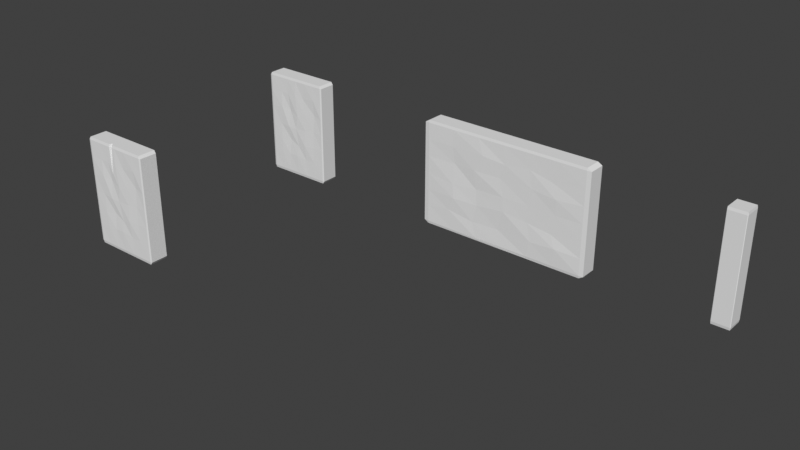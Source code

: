 # Source: Walls.blend  (saved by Blender 3.0.42; exported with 4.5.12 LTS)
import bpy
from mathutils import Matrix  # noqa: F401  (used for matrix-valued properties, if any)

bpy.ops.wm.read_factory_settings(use_empty=True)
scene = bpy.context.scene
scene.name = 'Scene'

# ---- collections
col_walls = bpy.data.collections.new('Walls'); scene.collection.children.link(col_walls)

# ---- world
world_world = bpy.data.worlds.new('World'); scene.world = world_world
world_world.use_nodes = True; world_world.node_tree.nodes.clear()
_N = world_world.node_tree.nodes; _L = world_world.node_tree.links
n0 = _N.new('ShaderNodeOutputWorld'); n0.name = 'World Output'; n0.location = (300, 300)
n1 = _N.new('ShaderNodeBackground'); n1.name = 'Background'; n1.location = (10, 300)
n1.inputs[0].default_value = (0.05088, 0.05088, 0.05088, 1.0)
_L.new(n1.outputs[0], n0.inputs[0])
n0.is_active_output = True
world_world.color = (0.05088, 0.05088, 0.05088)
world_world.use_sun_shadow = False
world_world.sun_shadow_jitter_overblur = 0.0

# ---- meshes
me_cube_001 = bpy.data.meshes.new('Cube.001')
me_cube_001.from_pydata([(-0.95, -0.95, -1.0), (-0.95, -1.0, -0.95), (-1.0, -0.95, -0.95), (-0.95, -1.0, 0.95), (-0.95, -0.95, 1.0), (-1.0, -0.95, 0.95), (-0.95, 0.95, -1.0), (-1.0, 0.95, -0.95), (-0.95, 1.0, -0.95), (-0.95, 0.95, 1.0), (-0.95, 1.0, 0.95), (-1.0, 0.95, 0.95), (0.95, -0.95, -1.0), (1.0, -0.95, -0.95), (0.95, -1.0, -0.95), (0.95, -0.95, 1.0), (0.95, -1.0, 0.95), (1.0, -0.95, 0.95), (0.95, 0.95, -1.0), (0.95, 1.0, -0.95), (1.0, 0.95, -0.95), (0.95, 0.95, 1.0), (1.0, 0.95, 0.95), (0.95, 1.0, 0.95)], [], [(14, 16, 3, 1), (20, 22, 17, 13), (21, 9, 4, 15), (2, 5, 11, 7), (8, 10, 23, 19), (0, 1, 2), (3, 4, 5), (6, 7, 8), (9, 10, 11), (12, 13, 14), (15, 16, 17), (18, 19, 20), (21, 22, 23), (6, 0, 2, 7), (1, 3, 5, 2), (4, 9, 11, 5), (10, 8, 7, 11), (18, 6, 8, 19), (9, 21, 23, 10), (22, 20, 19, 23), (12, 18, 20, 13), (21, 15, 17, 22), (16, 14, 13, 17), (0, 12, 14, 1), (15, 4, 3, 16), (6, 18, 12, 0)])
_uv = me_cube_001.uv_layers.new(name='UVMap')
_uv.uv.foreach_set('vector', [0.3812, 0.7562, 0.6187, 0.7563, 0.6187, 0.9937, 0.3812, 0.9937, 0.3812, 0.5062, 0.6187, 0.5063, 0.6187, 0.7437, 0.3812, 0.7437, 0.6312, 0.5062, 0.8688, 0.5063, 0.8688, 0.7437, 0.6312, 0.7437, 0.3812, 0.00625, 0.6187, 0.00625, 0.6187, 0.2438, 0.3812, 0.2437, 0.3812, 0.2562, 0.6187, 0.2563, 0.6187, 0.4937, 0.3812, 0.4937, 0.1312, 0.7437, 0.1312, 0.75, 0.125, 0.7438, 0.6187, 0.9937, 0.625, 0.9937, 0.6187, 1.0, 0.1312, 0.5062, 0.125, 0.5063, 0.1312, 0.5, 0.625, 0.2563, 0.625, 0.2563, 0.6187, 0.25, 0.3688, 0.7437, 0.375, 0.7438, 0.3688, 0.75, 0.625, 0.7563, 0.625, 0.7563, 0.6187, 0.75, 0.3688, 0.5063, 0.3688, 0.5, 0.375, 0.5063, 0.625, 0.5063, 0.625, 0.5063, 0.6187, 0.5, 0.1312, 0.5062, 0.1312, 0.7437, 0.125, 0.7438, 0.125, 0.5063, 0.3813, 0.0, 0.6187, 0.0, 0.6187, 0.00625, 0.3812, 0.00625, 0.625, 0.00625, 0.625, 0.2438, 0.6187, 0.2438, 0.6187, 0.00625, 0.6187, 0.2563, 0.3812, 0.2562, 0.3812, 0.2437, 0.6187, 0.2438, 0.3688, 0.5063, 0.1312, 0.5062, 0.1312, 0.5, 0.3688, 0.5, 0.625, 0.2563, 0.625, 0.4938, 0.6187, 0.4937, 0.6187, 0.2563, 0.6187, 0.5063, 0.3812, 0.5062, 0.3812, 0.4937, 0.6187, 0.4937, 0.3688, 0.7437, 0.3688, 0.5063, 0.3812, 0.5062, 0.3812, 0.7437, 0.6312, 0.5062, 0.6312, 0.7437, 0.6187, 0.7437, 0.6187, 0.5063, 0.6187, 0.7563, 0.3812, 0.7562, 0.3812, 0.7437, 0.6187, 0.7437, 0.1312, 0.7437, 0.3688, 0.7437, 0.3688, 0.75, 0.1312, 0.75, 0.625, 0.7563, 0.625, 0.9937, 0.6187, 0.9937, 0.6187, 0.7563, 0.1312, 0.5062, 0.3688, 0.5063, 0.3688, 0.7437, 0.1312, 0.7437])
me_cube_001.use_remesh_fix_poles = True
me_cube_001.use_remesh_preserve_attributes = False
me_cube_001.update()
me_cube_002 = bpy.data.meshes.new('Cube.002')
me_cube_002.from_pydata([(-0.95, -0.95, -1.0), (-0.95, -1.0, -0.95), (-1.0, -0.95, -0.95), (-0.95, -1.0, 0.95), (-0.95, -0.95, 1.0), (-1.0, -0.95, 0.95), (-0.95, 0.95, -1.0), (-1.0, 0.95, -0.95), (-0.95, 1.0, -0.95), (-0.95, 0.95, 1.0), (-0.95, 1.0, 0.95), (-1.0, 0.95, 0.95), (0.95, -0.95, -1.0), (1.0, -0.95, -0.95), (0.95, -1.0, -0.95), (0.95, -0.95, 1.0), (0.95, -1.0, 0.95), (1.0, -0.95, 0.95), (0.95, 0.95, -1.0), (0.95, 1.0, -0.95), (1.0, 0.95, -0.95), (0.95, 0.95, 1.0), (1.0, 0.95, 0.95), (0.95, 1.0, 0.95), (-0.95, 1.0, 0.6333), (-0.95, 1.0, 0.3167), (-0.95, 1.0, 0.0), (-0.95, 1.0, -0.3167), (-0.95, 1.0, -0.6333), (-0.6333, 1.0, -0.95), (-0.3167, 1.0, -0.95), (0.0, 1.0, -0.95), (0.3167, 1.0, -0.95), (0.6333, 1.0, -0.95), (0.6333, 1.0, 0.95), (0.3167, 1.0, 0.95), (0.0, 1.0, 0.95), (-0.3167, 1.0, 0.95), (-0.6333, 1.0, 0.95), (0.95, 1.0, -0.6333), (0.95, 1.0, -0.3167), (0.95, 1.0, 0.0), (0.95, 1.0, 0.3167), (0.95, 1.0, 0.6333), (-0.6273, 1.004, -0.6291), (-0.3071, 0.9581, -0.6266), (0.02345, 0.9762, -0.6424), (0.2942, 1.029, -0.6374), (0.608, 1.02, -0.6509), (-0.6583, 0.9871, -0.2899), (-0.3357, 1.005, -0.3465), (-0.004233, 1.003, -0.3162), (0.3243, 0.9917, -0.2906), (0.6329, 1.007, -0.3203), (-0.6221, 0.9556, -0.005921), (-0.3134, 0.9987, -0.005332), (-0.0006819, 1.001, -0.0008844), (0.3222, 0.9946, 0.0004539), (0.6259, 1.017, -0.01017), (-0.6302, 0.9764, 0.2864), (-0.3145, 0.9709, 0.2968), (0.01778, 0.9916, 0.3228), (0.2952, 1.009, 0.3261), (0.6131, 0.9778, 0.3213), (-0.6189, 1.017, 0.6395), (-0.3486, 1.011, 0.5992), (-0.004336, 1.005, 0.648), (0.3282, 0.9967, 0.6175), (0.6657, 0.9637, 0.6408), (-0.95, -1.0, -0.6333), (-0.95, -1.0, -0.3167), (-0.95, -1.0, 0.0), (-0.95, -1.0, 0.3167), (-0.95, -1.0, 0.6333), (0.95, -1.0, 0.6333), (0.95, -1.0, 0.3167), (0.95, -1.0, 0.0), (0.95, -1.0, -0.3167), (0.95, -1.0, -0.6333), (0.6333, -1.0, -0.95), (0.3167, -1.0, -0.95), (0.0, -1.0, -0.95), (-0.3167, -1.0, -0.95), (-0.6212, -0.9916, -0.9415), (-0.6333, -1.0, 0.95), (-0.3167, -1.0, 0.95), (0.0, -1.0, 0.95), (0.3167, -1.0, 0.95), (0.6333, -1.0, 0.95), (0.6525, -1.084, -0.6199), (0.3636, -1.048, -0.6515), (-0.04493, -0.9411, -0.6414), (-0.3673, -0.9604, -0.6685), (-0.6833, -1.026, -0.5797), (0.5954, -0.9892, -0.3763), (0.3082, -0.9931, -0.3157), (0.01519, -1.017, -0.2645), (-0.3176, -0.9854, -0.324), (-0.6108, -1.089, -0.3285), (0.6399, -1.003, -0.01066), (0.3153, -0.9988, -0.001769), (0.01105, -1.011, 0.0009078), (-0.3314, -0.965, -0.02033), (-0.627, -1.047, -0.06047), (0.6376, -1.058, 0.277), (0.3522, -1.017, 0.3289), (-0.04287, -0.9818, 0.3355), (-0.3571, -1.044, 0.326), (-0.6045, -0.9659, 0.3289), (0.5696, -0.9778, 0.565), (0.308, -0.9893, 0.6627), (0.02308, -1.007, 0.6016), (-0.2519, -1.073, 0.6483), (-0.6383, -1.007, 0.6456)], [], [(113, 84, 3, 73), (20, 22, 17, 13), (21, 9, 4, 15), (2, 5, 11, 7), (68, 34, 23, 43), (0, 1, 2), (3, 4, 5), (6, 7, 8), (9, 10, 11), (12, 13, 14), (15, 16, 17), (18, 19, 20), (21, 22, 23), (6, 0, 2, 7), (1, 69, 70, 71, 72, 73, 3, 5, 2), (4, 9, 11, 5), (10, 24, 25, 26, 27, 28, 8, 7, 11), (18, 6, 8, 29, 30, 31, 32, 33, 19), (9, 21, 23, 34, 35, 36, 37, 38, 10), (22, 20, 19, 39, 40, 41, 42, 43, 23), (12, 18, 20, 13), (21, 15, 17, 22), (16, 74, 75, 76, 77, 78, 14, 13, 17), (0, 12, 14, 79, 80, 81, 82, 83, 1), (15, 4, 3, 84, 85, 86, 87, 88, 16), (6, 18, 12, 0), (33, 48, 39, 19), (48, 53, 40, 39), (53, 58, 41, 40), (58, 63, 42, 41), (63, 68, 43, 42), (8, 28, 44, 29), (29, 44, 45, 30), (30, 45, 46, 31), (31, 46, 47, 32), (32, 47, 48, 33), (28, 27, 49, 44), (44, 49, 50, 45), (45, 50, 51, 46), (46, 51, 52, 47), (47, 52, 53, 48), (27, 26, 54, 49), (49, 54, 55, 50), (50, 55, 56, 51), (51, 56, 57, 52), (52, 57, 58, 53), (26, 25, 59, 54), (54, 59, 60, 55), (55, 60, 61, 56), (56, 61, 62, 57), (57, 62, 63, 58), (25, 24, 64, 59), (59, 64, 65, 60), (60, 65, 66, 61), (61, 66, 67, 62), (62, 67, 68, 63), (24, 10, 38, 64), (64, 38, 37, 65), (65, 37, 36, 66), (66, 36, 35, 67), (67, 35, 34, 68), (83, 93, 69, 1), (93, 98, 70, 69), (98, 103, 71, 70), (103, 108, 72, 71), (108, 113, 73, 72), (14, 78, 89, 79), (79, 89, 90, 80), (80, 90, 91, 81), (81, 91, 92, 82), (82, 92, 93, 83), (78, 77, 94, 89), (89, 94, 95, 90), (90, 95, 96, 91), (91, 96, 97, 92), (92, 97, 98, 93), (77, 76, 99, 94), (94, 99, 100, 95), (95, 100, 101, 96), (96, 101, 102, 97), (97, 102, 103, 98), (76, 75, 104, 99), (99, 104, 105, 100), (100, 105, 106, 101), (101, 106, 107, 102), (102, 107, 108, 103), (75, 74, 109, 104), (104, 109, 110, 105), (105, 110, 111, 106), (106, 111, 112, 107), (107, 112, 113, 108), (74, 16, 88, 109), (109, 88, 87, 110), (110, 87, 86, 111), (111, 86, 85, 112), (112, 85, 84, 113)])
_uv = me_cube_002.uv_layers.new(name='UVMap')
_uv.uv.foreach_set('vector', [0.5792, 0.9542, 0.6187, 0.9542, 0.6187, 0.9937, 0.5792, 0.9937, 0.3812, 0.5062, 0.6187, 0.5063, 0.6187, 0.7437, 0.3812, 0.7437, 0.6312, 0.5062, 0.8688, 0.5063, 0.8688, 0.7437, 0.6312, 0.7437, 0.3812, 0.00625, 0.6187, 0.00625, 0.6187, 0.2438, 0.3812, 0.2437, 0.5792, 0.4542, 0.6187, 0.4542, 0.6187, 0.4937, 0.5792, 0.4937, 0.1312, 0.7437, 0.1312, 0.75, 0.125, 0.7438, 0.6187, 0.9937, 0.625, 0.9937, 0.6187, 1.0, 0.1312, 0.5062, 0.125, 0.5063, 0.1312, 0.5, 0.625, 0.2563, 0.625, 0.2563, 0.6187, 0.25, 0.3688, 0.7437, 0.375, 0.7438, 0.3688, 0.75, 0.625, 0.7563, 0.625, 0.7563, 0.6187, 0.75, 0.3688, 0.5063, 0.3688, 0.5, 0.375, 0.5063, 0.625, 0.5063, 0.625, 0.5063, 0.6187, 0.5, 0.1312, 0.5062, 0.1312, 0.7437, 0.125, 0.7438, 0.125, 0.5063, 0.3813, 0.0, 0.4208, 0.0, 0.4604, 0.0, 0.5, 0.0, 0.5396, 0.0, 0.5792, 0.0, 0.6187, 0.0, 0.6187, 0.00625, 0.3812, 0.00625, 0.625, 0.00625, 0.625, 0.2438, 0.6187, 0.2438, 0.6187, 0.00625, 0.6187, 0.2563, 0.5792, 0.2563, 0.5396, 0.2563, 0.5, 0.2563, 0.4604, 0.2562, 0.4208, 0.2562, 0.3812, 0.2562, 0.3812, 0.2437, 0.6187, 0.2438, 0.3688, 0.5063, 0.1312, 0.5062, 0.1312, 0.5, 0.1708, 0.5, 0.2104, 0.5, 0.25, 0.5, 0.2896, 0.5, 0.3292, 0.5, 0.3688, 0.5, 0.625, 0.2563, 0.625, 0.4938, 0.6187, 0.4937, 0.6187, 0.4542, 0.6187, 0.4146, 0.6187, 0.375, 0.6187, 0.3354, 0.6187, 0.2958, 0.6187, 0.2563, 0.6187, 0.5063, 0.3812, 0.5062, 0.3812, 0.4937, 0.4208, 0.4937, 0.4604, 0.4937, 0.5, 0.4937, 0.5396, 0.4937, 0.5792, 0.4937, 0.6187, 0.4937, 0.3688, 0.7437, 0.3688, 0.5063, 0.3812, 0.5062, 0.3812, 0.7437, 0.6312, 0.5062, 0.6312, 0.7437, 0.6187, 0.7437, 0.6187, 0.5063, 0.6187, 0.7563, 0.5792, 0.7562, 0.5396, 0.7562, 0.5, 0.7562, 0.4604, 0.7562, 0.4208, 0.7562, 0.3812, 0.7562, 0.3812, 0.7437, 0.6187, 0.7437, 0.1312, 0.7437, 0.3688, 0.7437, 0.3688, 0.75, 0.3292, 0.75, 0.2896, 0.75, 0.25, 0.75, 0.2104, 0.75, 0.1708, 0.75, 0.1312, 0.75, 0.625, 0.7563, 0.625, 0.9937, 0.6187, 0.9937, 0.6187, 0.9542, 0.6187, 0.9146, 0.6187, 0.875, 0.6187, 0.8354, 0.6187, 0.7958, 0.6187, 0.7563, 0.1312, 0.5062, 0.3688, 0.5063, 0.3688, 0.7437, 0.1312, 0.7437, 0.3812, 0.4542, 0.4208, 0.4542, 0.4208, 0.4937, 0.3812, 0.4937, 0.4208, 0.4542, 0.4604, 0.4542, 0.4604, 0.4937, 0.4208, 0.4937, 0.4604, 0.4542, 0.5, 0.4542, 0.5, 0.4937, 0.4604, 0.4937, 0.5, 0.4542, 0.5396, 0.4542, 0.5396, 0.4937, 0.5, 0.4937, 0.5396, 0.4542, 0.5792, 0.4542, 0.5792, 0.4937, 0.5396, 0.4937, 0.3812, 0.2562, 0.4208, 0.2562, 0.4208, 0.2958, 0.3812, 0.2958, 0.3812, 0.2958, 0.4208, 0.2958, 0.4208, 0.3354, 0.3812, 0.3354, 0.3812, 0.3354, 0.4208, 0.3354, 0.4208, 0.375, 0.3812, 0.375, 0.3812, 0.375, 0.4208, 0.375, 0.4208, 0.4146, 0.3812, 0.4146, 0.3812, 0.4146, 0.4208, 0.4146, 0.4208, 0.4542, 0.3812, 0.4542, 0.4208, 0.2562, 0.4604, 0.2562, 0.4604, 0.2958, 0.4208, 0.2958, 0.4208, 0.2958, 0.4604, 0.2958, 0.4604, 0.3354, 0.4208, 0.3354, 0.4208, 0.3354, 0.4604, 0.3354, 0.4604, 0.375, 0.4208, 0.375, 0.4208, 0.375, 0.4604, 0.375, 0.4604, 0.4146, 0.4208, 0.4146, 0.4208, 0.4146, 0.4604, 0.4146, 0.4604, 0.4542, 0.4208, 0.4542, 0.4604, 0.2562, 0.5, 0.2563, 0.5, 0.2958, 0.4604, 0.2958, 0.4604, 0.2958, 0.5, 0.2958, 0.5, 0.3354, 0.4604, 0.3354, 0.4604, 0.3354, 0.5, 0.3354, 0.5, 0.375, 0.4604, 0.375, 0.4604, 0.375, 0.5, 0.375, 0.5, 0.4146, 0.4604, 0.4146, 0.4604, 0.4146, 0.5, 0.4146, 0.5, 0.4542, 0.4604, 0.4542, 0.5, 0.2563, 0.5396, 0.2563, 0.5396, 0.2958, 0.5, 0.2958, 0.5, 0.2958, 0.5396, 0.2958, 0.5396, 0.3354, 0.5, 0.3354, 0.5, 0.3354, 0.5396, 0.3354, 0.5396, 0.375, 0.5, 0.375, 0.5, 0.375, 0.5396, 0.375, 0.5396, 0.4146, 0.5, 0.4146, 0.5, 0.4146, 0.5396, 0.4146, 0.5396, 0.4542, 0.5, 0.4542, 0.5396, 0.2563, 0.5792, 0.2563, 0.5792, 0.2958, 0.5396, 0.2958, 0.5396, 0.2958, 0.5792, 0.2958, 0.5792, 0.3354, 0.5396, 0.3354, 0.5396, 0.3354, 0.5792, 0.3354, 0.5792, 0.375, 0.5396, 0.375, 0.5396, 0.375, 0.5792, 0.375, 0.5792, 0.4146, 0.5396, 0.4146, 0.5396, 0.4146, 0.5792, 0.4146, 0.5792, 0.4542, 0.5396, 0.4542, 0.5792, 0.2563, 0.6187, 0.2563, 0.6187, 0.2958, 0.5792, 0.2958, 0.5792, 0.2958, 0.6187, 0.2958, 0.6187, 0.3354, 0.5792, 0.3354, 0.5792, 0.3354, 0.6187, 0.3354, 0.6187, 0.375, 0.5792, 0.375, 0.5792, 0.375, 0.6187, 0.375, 0.6187, 0.4146, 0.5792, 0.4146, 0.5792, 0.4146, 0.6187, 0.4146, 0.6187, 0.4542, 0.5792, 0.4542, 0.3812, 0.9542, 0.4208, 0.9542, 0.4208, 0.9937, 0.3812, 0.9937, 0.4208, 0.9542, 0.4604, 0.9542, 0.4604, 0.9938, 0.4208, 0.9937, 0.4604, 0.9542, 0.5, 0.9542, 0.5, 0.9937, 0.4604, 0.9938, 0.5, 0.9542, 0.5396, 0.9542, 0.5396, 0.9937, 0.5, 0.9937, 0.5396, 0.9542, 0.5792, 0.9542, 0.5792, 0.9937, 0.5396, 0.9937, 0.3812, 0.7562, 0.4208, 0.7562, 0.4208, 0.7958, 0.3812, 0.7958, 0.3812, 0.7958, 0.4208, 0.7958, 0.4208, 0.8354, 0.3812, 0.8354, 0.3812, 0.8354, 0.4208, 0.8354, 0.4208, 0.875, 0.3812, 0.875, 0.3812, 0.875, 0.4208, 0.875, 0.4208, 0.9146, 0.3812, 0.9146, 0.3812, 0.9146, 0.4208, 0.9146, 0.4208, 0.9542, 0.3812, 0.9542, 0.4208, 0.7562, 0.4604, 0.7562, 0.4604, 0.7958, 0.4208, 0.7958, 0.4208, 0.7958, 0.4604, 0.7958, 0.4604, 0.8354, 0.4208, 0.8354, 0.4208, 0.8354, 0.4604, 0.8354, 0.4604, 0.875, 0.4208, 0.875, 0.4208, 0.875, 0.4604, 0.875, 0.4604, 0.9146, 0.4208, 0.9146, 0.4208, 0.9146, 0.4604, 0.9146, 0.4604, 0.9542, 0.4208, 0.9542, 0.4604, 0.7562, 0.5, 0.7562, 0.5, 0.7958, 0.4604, 0.7958, 0.4604, 0.7958, 0.5, 0.7958, 0.5, 0.8354, 0.4604, 0.8354, 0.4604, 0.8354, 0.5, 0.8354, 0.5, 0.875, 0.4604, 0.875, 0.4604, 0.875, 0.5, 0.875, 0.5, 0.9146, 0.4604, 0.9146, 0.4604, 0.9146, 0.5, 0.9146, 0.5, 0.9542, 0.4604, 0.9542, 0.5, 0.7562, 0.5396, 0.7562, 0.5396, 0.7958, 0.5, 0.7958, 0.5, 0.7958, 0.5396, 0.7958, 0.5396, 0.8354, 0.5, 0.8354, 0.5, 0.8354, 0.5396, 0.8354, 0.5396, 0.875, 0.5, 0.875, 0.5, 0.875, 0.5396, 0.875, 0.5396, 0.9146, 0.5, 0.9146, 0.5, 0.9146, 0.5396, 0.9146, 0.5396, 0.9542, 0.5, 0.9542, 0.5396, 0.7562, 0.5792, 0.7562, 0.5792, 0.7958, 0.5396, 0.7958, 0.5396, 0.7958, 0.5792, 0.7958, 0.5792, 0.8354, 0.5396, 0.8354, 0.5396, 0.8354, 0.5792, 0.8354, 0.5792, 0.875, 0.5396, 0.875, 0.5396, 0.875, 0.5792, 0.875, 0.5792, 0.9146, 0.5396, 0.9146, 0.5396, 0.9146, 0.5792, 0.9146, 0.5792, 0.9542, 0.5396, 0.9542, 0.5792, 0.7562, 0.6187, 0.7563, 0.6187, 0.7958, 0.5792, 0.7958, 0.5792, 0.7958, 0.6187, 0.7958, 0.6187, 0.8354, 0.5792, 0.8354, 0.5792, 0.8354, 0.6187, 0.8354, 0.6187, 0.875, 0.5792, 0.875, 0.5792, 0.875, 0.6187, 0.875, 0.6187, 0.9146, 0.5792, 0.9146, 0.5792, 0.9146, 0.6187, 0.9146, 0.6187, 0.9542, 0.5792, 0.9542])
me_cube_002.use_remesh_fix_poles = True
me_cube_002.use_remesh_preserve_attributes = False
me_cube_002.update()
me_cube_003 = bpy.data.meshes.new('Cube.003')
me_cube_003.from_pydata([(-0.95, -0.95, -1.0), (-0.95, -1.0, -0.95), (-1.0, -0.95, -0.95), (-0.95, -1.0, 0.95), (-0.95, -0.95, 1.0), (-1.0, -0.95, 0.95), (-0.95, 0.95, -1.0), (-1.0, 0.95, -0.95), (-0.95, 1.0, -0.95), (-0.95, 0.95, 1.0), (-0.95, 1.0, 0.95), (-1.0, 0.95, 0.95), (0.95, -0.95, -1.0), (1.0, -0.95, -0.95), (0.95, -1.0, -0.95), (0.95, -0.95, 1.0), (0.95, -1.0, 0.95), (1.0, -0.95, 0.95), (0.95, 0.95, -1.0), (0.95, 1.0, -0.95), (1.0, 0.95, -0.95), (0.95, 0.95, 1.0), (1.0, 0.95, 0.95), (0.95, 1.0, 0.95), (-0.95, 1.0, 0.6333), (-0.95, 1.0, 0.3167), (-0.95, 1.0, 0.0), (-0.95, 1.0, -0.3167), (-0.95, 1.0, -0.6333), (-0.6333, 1.0, -0.95), (-0.3167, 1.0, -0.95), (0.0, 1.0, -0.95), (0.3167, 1.0, -0.95), (0.6333, 1.0, -0.95), (0.6333, 1.0, 0.95), (0.3167, 1.0, 0.95), (0.0, 1.0, 0.95), (-0.3167, 1.0, 0.95), (-0.6333, 1.0, 0.95), (0.95, 1.0, -0.6333), (0.95, 1.0, -0.3167), (0.95, 1.0, 0.0), (0.95, 1.0, 0.3167), (0.95, 1.0, 0.6333), (-0.6212, 1.008, -0.6248), (-0.2975, 0.9162, -0.6199), (0.0469, 0.9524, -0.6515), (0.2717, 1.059, -0.6414), (0.5827, 1.04, -0.6685), (-0.6833, 0.9742, -0.2631), (-0.3546, 1.011, -0.3763), (-0.008467, 1.007, -0.3157), (0.3319, 0.9834, -0.2645), (0.6324, 1.015, -0.324), (-0.6108, 0.9112, -0.01184), (-0.3101, 0.9974, -0.01066), (-0.001364, 1.001, -0.001769), (0.3277, 0.9892, 0.0009078), (0.6186, 1.035, -0.02033), (-0.627, 0.9527, 0.2562), (-0.3124, 0.9419, 0.277), (0.03556, 0.9833, 0.3289), (0.2738, 1.018, 0.3355), (0.5929, 0.9555, 0.326), (-0.6045, 1.034, 0.6456), (-0.3804, 1.022, 0.565), (-0.008672, 1.011, 0.6627), (0.3397, 0.9933, 0.6016), (0.6981, 0.9274, 0.6483), (-0.95, -1.0, -0.6333), (-0.95, -1.0, -0.3167), (-0.95, -1.0, 0.0), (-0.95, -1.0, 0.3167), (-0.95, -1.0, 0.6333), (0.95, -1.0, 0.6333), (0.95, -1.0, 0.3167), (0.95, -1.0, 0.0), (0.95, -1.0, -0.3167), (0.95, -1.0, -0.6333), (0.6333, -1.0, -0.95), (0.3167, -1.0, -0.95), (0.0, -1.0, -0.95), (-0.3167, -1.0, -0.95), (-0.6333, -1.0, -0.95), (-0.6333, -1.0, 0.95), (-0.3167, -1.0, 0.95), (0.0, -1.0, 0.95), (0.3167, -1.0, 0.95), (0.6333, -1.0, 0.95), (0.6283, -1.007, -0.6211), (0.3193, -1.001, -0.6275), (-0.05609, -1.027, -0.5854), (-0.3261, -1.005, -0.6072), (-0.5958, -1.02, -0.6442), (0.6329, -1.002, -0.3151), (0.28, -1.046, -0.3254), (0.03576, -0.9876, -0.381), (-0.2655, -0.9512, -0.2852), (-0.6394, -1.015, -0.3425), (0.6444, -0.9695, 0.01675), (0.3223, -1.01, -0.01046), (-0.0505, -1.009, -0.02015), (-0.3212, -1.035, -0.02481), (-0.6335, -1.0, 2.361e-05), (0.6889, -0.9424, 0.3659), (0.3175, -1.001, 0.3167), (0.03071, -1.038, 0.247), (-0.2535, -0.9544, 0.329), (-0.573, -1.039, 0.3576), (0.6651, -1.008, 0.6727), (0.2675, -0.972, 0.6304), (-0.03623, -1.022, 0.6828), (-0.3161, -0.999, 0.6556), (-0.5699, -1.006, 0.6614)], [], [(113, 84, 3, 73), (20, 22, 17, 13), (21, 9, 4, 15), (2, 5, 11, 7), (68, 34, 23, 43), (0, 1, 2), (3, 4, 5), (6, 7, 8), (9, 10, 11), (12, 13, 14), (15, 16, 17), (18, 19, 20), (21, 22, 23), (6, 0, 2, 7), (1, 69, 70, 71, 72, 73, 3, 5, 2), (4, 9, 11, 5), (10, 24, 25, 26, 27, 28, 8, 7, 11), (18, 6, 8, 29, 30, 31, 32, 33, 19), (9, 21, 23, 34, 35, 36, 37, 38, 10), (22, 20, 19, 39, 40, 41, 42, 43, 23), (12, 18, 20, 13), (21, 15, 17, 22), (16, 74, 75, 76, 77, 78, 14, 13, 17), (0, 12, 14, 79, 80, 81, 82, 83, 1), (15, 4, 3, 84, 85, 86, 87, 88, 16), (6, 18, 12, 0), (33, 48, 39, 19), (48, 53, 40, 39), (53, 58, 41, 40), (58, 63, 42, 41), (63, 68, 43, 42), (8, 28, 44, 29), (29, 44, 45, 30), (30, 45, 46, 31), (31, 46, 47, 32), (32, 47, 48, 33), (28, 27, 49, 44), (44, 49, 50, 45), (45, 50, 51, 46), (46, 51, 52, 47), (47, 52, 53, 48), (27, 26, 54, 49), (49, 54, 55, 50), (50, 55, 56, 51), (51, 56, 57, 52), (52, 57, 58, 53), (26, 25, 59, 54), (54, 59, 60, 55), (55, 60, 61, 56), (56, 61, 62, 57), (57, 62, 63, 58), (25, 24, 64, 59), (59, 64, 65, 60), (60, 65, 66, 61), (61, 66, 67, 62), (62, 67, 68, 63), (24, 10, 38, 64), (64, 38, 37, 65), (65, 37, 36, 66), (66, 36, 35, 67), (67, 35, 34, 68), (83, 93, 69, 1), (93, 98, 70, 69), (98, 103, 71, 70), (103, 108, 72, 71), (108, 113, 73, 72), (14, 78, 89, 79), (79, 89, 90, 80), (80, 90, 91, 81), (81, 91, 92, 82), (82, 92, 93, 83), (78, 77, 94, 89), (89, 94, 95, 90), (90, 95, 96, 91), (91, 96, 97, 92), (92, 97, 98, 93), (77, 76, 99, 94), (94, 99, 100, 95), (95, 100, 101, 96), (96, 101, 102, 97), (97, 102, 103, 98), (76, 75, 104, 99), (99, 104, 105, 100), (100, 105, 106, 101), (101, 106, 107, 102), (102, 107, 108, 103), (75, 74, 109, 104), (104, 109, 110, 105), (105, 110, 111, 106), (106, 111, 112, 107), (107, 112, 113, 108), (74, 16, 88, 109), (109, 88, 87, 110), (110, 87, 86, 111), (111, 86, 85, 112), (112, 85, 84, 113)])
_uv = me_cube_003.uv_layers.new(name='UVMap')
_uv.uv.foreach_set('vector', [0.5792, 0.9542, 0.6187, 0.9542, 0.6187, 0.9937, 0.5792, 0.9937, 0.3812, 0.5062, 0.6187, 0.5063, 0.6187, 0.7437, 0.3812, 0.7437, 0.6312, 0.5062, 0.8688, 0.5063, 0.8688, 0.7437, 0.6312, 0.7437, 0.3812, 0.00625, 0.6187, 0.00625, 0.6187, 0.2438, 0.3812, 0.2437, 0.5792, 0.4542, 0.6187, 0.4542, 0.6187, 0.4937, 0.5792, 0.4937, 0.1312, 0.7437, 0.1312, 0.75, 0.125, 0.7438, 0.6187, 0.9937, 0.625, 0.9937, 0.6187, 1.0, 0.1312, 0.5062, 0.125, 0.5063, 0.1312, 0.5, 0.625, 0.2563, 0.625, 0.2563, 0.6187, 0.25, 0.3688, 0.7437, 0.375, 0.7438, 0.3688, 0.75, 0.625, 0.7563, 0.625, 0.7563, 0.6187, 0.75, 0.3688, 0.5063, 0.3688, 0.5, 0.375, 0.5063, 0.625, 0.5063, 0.625, 0.5063, 0.6187, 0.5, 0.1312, 0.5062, 0.1312, 0.7437, 0.125, 0.7438, 0.125, 0.5063, 0.3813, 0.0, 0.4208, 0.0, 0.4604, 0.0, 0.5, 0.0, 0.5396, 0.0, 0.5792, 0.0, 0.6187, 0.0, 0.6187, 0.00625, 0.3812, 0.00625, 0.625, 0.00625, 0.625, 0.2438, 0.6187, 0.2438, 0.6187, 0.00625, 0.6187, 0.2563, 0.5792, 0.2563, 0.5396, 0.2563, 0.5, 0.2563, 0.4604, 0.2562, 0.4208, 0.2562, 0.3812, 0.2562, 0.3812, 0.2437, 0.6187, 0.2438, 0.3688, 0.5063, 0.1312, 0.5062, 0.1312, 0.5, 0.1708, 0.5, 0.2104, 0.5, 0.25, 0.5, 0.2896, 0.5, 0.3292, 0.5, 0.3688, 0.5, 0.625, 0.2563, 0.625, 0.4938, 0.6187, 0.4937, 0.6187, 0.4542, 0.6187, 0.4146, 0.6187, 0.375, 0.6187, 0.3354, 0.6187, 0.2958, 0.6187, 0.2563, 0.6187, 0.5063, 0.3812, 0.5062, 0.3812, 0.4937, 0.4208, 0.4937, 0.4604, 0.4937, 0.5, 0.4937, 0.5396, 0.4937, 0.5792, 0.4937, 0.6187, 0.4937, 0.3688, 0.7437, 0.3688, 0.5063, 0.3812, 0.5062, 0.3812, 0.7437, 0.6312, 0.5062, 0.6312, 0.7437, 0.6187, 0.7437, 0.6187, 0.5063, 0.6187, 0.7563, 0.5792, 0.7562, 0.5396, 0.7562, 0.5, 0.7562, 0.4604, 0.7562, 0.4208, 0.7562, 0.3812, 0.7562, 0.3812, 0.7437, 0.6187, 0.7437, 0.1312, 0.7437, 0.3688, 0.7437, 0.3688, 0.75, 0.3292, 0.75, 0.2896, 0.75, 0.25, 0.75, 0.2104, 0.75, 0.1708, 0.75, 0.1312, 0.75, 0.625, 0.7563, 0.625, 0.9937, 0.6187, 0.9937, 0.6187, 0.9542, 0.6187, 0.9146, 0.6187, 0.875, 0.6187, 0.8354, 0.6187, 0.7958, 0.6187, 0.7563, 0.1312, 0.5062, 0.3688, 0.5063, 0.3688, 0.7437, 0.1312, 0.7437, 0.3812, 0.4542, 0.4208, 0.4542, 0.4208, 0.4937, 0.3812, 0.4937, 0.4208, 0.4542, 0.4604, 0.4542, 0.4604, 0.4937, 0.4208, 0.4937, 0.4604, 0.4542, 0.5, 0.4542, 0.5, 0.4937, 0.4604, 0.4937, 0.5, 0.4542, 0.5396, 0.4542, 0.5396, 0.4937, 0.5, 0.4937, 0.5396, 0.4542, 0.5792, 0.4542, 0.5792, 0.4937, 0.5396, 0.4937, 0.3812, 0.2562, 0.4208, 0.2562, 0.4208, 0.2958, 0.3812, 0.2958, 0.3812, 0.2958, 0.4208, 0.2958, 0.4208, 0.3354, 0.3812, 0.3354, 0.3812, 0.3354, 0.4208, 0.3354, 0.4208, 0.375, 0.3812, 0.375, 0.3812, 0.375, 0.4208, 0.375, 0.4208, 0.4146, 0.3812, 0.4146, 0.3812, 0.4146, 0.4208, 0.4146, 0.4208, 0.4542, 0.3812, 0.4542, 0.4208, 0.2562, 0.4604, 0.2562, 0.4604, 0.2958, 0.4208, 0.2958, 0.4208, 0.2958, 0.4604, 0.2958, 0.4604, 0.3354, 0.4208, 0.3354, 0.4208, 0.3354, 0.4604, 0.3354, 0.4604, 0.375, 0.4208, 0.375, 0.4208, 0.375, 0.4604, 0.375, 0.4604, 0.4146, 0.4208, 0.4146, 0.4208, 0.4146, 0.4604, 0.4146, 0.4604, 0.4542, 0.4208, 0.4542, 0.4604, 0.2562, 0.5, 0.2563, 0.5, 0.2958, 0.4604, 0.2958, 0.4604, 0.2958, 0.5, 0.2958, 0.5, 0.3354, 0.4604, 0.3354, 0.4604, 0.3354, 0.5, 0.3354, 0.5, 0.375, 0.4604, 0.375, 0.4604, 0.375, 0.5, 0.375, 0.5, 0.4146, 0.4604, 0.4146, 0.4604, 0.4146, 0.5, 0.4146, 0.5, 0.4542, 0.4604, 0.4542, 0.5, 0.2563, 0.5396, 0.2563, 0.5396, 0.2958, 0.5, 0.2958, 0.5, 0.2958, 0.5396, 0.2958, 0.5396, 0.3354, 0.5, 0.3354, 0.5, 0.3354, 0.5396, 0.3354, 0.5396, 0.375, 0.5, 0.375, 0.5, 0.375, 0.5396, 0.375, 0.5396, 0.4146, 0.5, 0.4146, 0.5, 0.4146, 0.5396, 0.4146, 0.5396, 0.4542, 0.5, 0.4542, 0.5396, 0.2563, 0.5792, 0.2563, 0.5792, 0.2958, 0.5396, 0.2958, 0.5396, 0.2958, 0.5792, 0.2958, 0.5792, 0.3354, 0.5396, 0.3354, 0.5396, 0.3354, 0.5792, 0.3354, 0.5792, 0.375, 0.5396, 0.375, 0.5396, 0.375, 0.5792, 0.375, 0.5792, 0.4146, 0.5396, 0.4146, 0.5396, 0.4146, 0.5792, 0.4146, 0.5792, 0.4542, 0.5396, 0.4542, 0.5792, 0.2563, 0.6187, 0.2563, 0.6187, 0.2958, 0.5792, 0.2958, 0.5792, 0.2958, 0.6187, 0.2958, 0.6187, 0.3354, 0.5792, 0.3354, 0.5792, 0.3354, 0.6187, 0.3354, 0.6187, 0.375, 0.5792, 0.375, 0.5792, 0.375, 0.6187, 0.375, 0.6187, 0.4146, 0.5792, 0.4146, 0.5792, 0.4146, 0.6187, 0.4146, 0.6187, 0.4542, 0.5792, 0.4542, 0.3812, 0.9542, 0.4208, 0.9542, 0.4208, 0.9937, 0.3812, 0.9937, 0.4208, 0.9542, 0.4604, 0.9542, 0.4604, 0.9938, 0.4208, 0.9937, 0.4604, 0.9542, 0.5, 0.9542, 0.5, 0.9937, 0.4604, 0.9938, 0.5, 0.9542, 0.5396, 0.9542, 0.5396, 0.9937, 0.5, 0.9937, 0.5396, 0.9542, 0.5792, 0.9542, 0.5792, 0.9937, 0.5396, 0.9937, 0.3812, 0.7562, 0.4208, 0.7562, 0.4208, 0.7958, 0.3812, 0.7958, 0.3812, 0.7958, 0.4208, 0.7958, 0.4208, 0.8354, 0.3812, 0.8354, 0.3812, 0.8354, 0.4208, 0.8354, 0.4208, 0.875, 0.3812, 0.875, 0.3812, 0.875, 0.4208, 0.875, 0.4208, 0.9146, 0.3812, 0.9146, 0.3812, 0.9146, 0.4208, 0.9146, 0.4208, 0.9542, 0.3812, 0.9542, 0.4208, 0.7562, 0.4604, 0.7562, 0.4604, 0.7958, 0.4208, 0.7958, 0.4208, 0.7958, 0.4604, 0.7958, 0.4604, 0.8354, 0.4208, 0.8354, 0.4208, 0.8354, 0.4604, 0.8354, 0.4604, 0.875, 0.4208, 0.875, 0.4208, 0.875, 0.4604, 0.875, 0.4604, 0.9146, 0.4208, 0.9146, 0.4208, 0.9146, 0.4604, 0.9146, 0.4604, 0.9542, 0.4208, 0.9542, 0.4604, 0.7562, 0.5, 0.7562, 0.5, 0.7958, 0.4604, 0.7958, 0.4604, 0.7958, 0.5, 0.7958, 0.5, 0.8354, 0.4604, 0.8354, 0.4604, 0.8354, 0.5, 0.8354, 0.5, 0.875, 0.4604, 0.875, 0.4604, 0.875, 0.5, 0.875, 0.5, 0.9146, 0.4604, 0.9146, 0.4604, 0.9146, 0.5, 0.9146, 0.5, 0.9542, 0.4604, 0.9542, 0.5, 0.7562, 0.5396, 0.7562, 0.5396, 0.7958, 0.5, 0.7958, 0.5, 0.7958, 0.5396, 0.7958, 0.5396, 0.8354, 0.5, 0.8354, 0.5, 0.8354, 0.5396, 0.8354, 0.5396, 0.875, 0.5, 0.875, 0.5, 0.875, 0.5396, 0.875, 0.5396, 0.9146, 0.5, 0.9146, 0.5, 0.9146, 0.5396, 0.9146, 0.5396, 0.9542, 0.5, 0.9542, 0.5396, 0.7562, 0.5792, 0.7562, 0.5792, 0.7958, 0.5396, 0.7958, 0.5396, 0.7958, 0.5792, 0.7958, 0.5792, 0.8354, 0.5396, 0.8354, 0.5396, 0.8354, 0.5792, 0.8354, 0.5792, 0.875, 0.5396, 0.875, 0.5396, 0.875, 0.5792, 0.875, 0.5792, 0.9146, 0.5396, 0.9146, 0.5396, 0.9146, 0.5792, 0.9146, 0.5792, 0.9542, 0.5396, 0.9542, 0.5792, 0.7562, 0.6187, 0.7563, 0.6187, 0.7958, 0.5792, 0.7958, 0.5792, 0.7958, 0.6187, 0.7958, 0.6187, 0.8354, 0.5792, 0.8354, 0.5792, 0.8354, 0.6187, 0.8354, 0.6187, 0.875, 0.5792, 0.875, 0.5792, 0.875, 0.6187, 0.875, 0.6187, 0.9146, 0.5792, 0.9146, 0.5792, 0.9146, 0.6187, 0.9146, 0.6187, 0.9542, 0.5792, 0.9542])
me_cube_003.use_remesh_fix_poles = True
me_cube_003.use_remesh_preserve_attributes = False
me_cube_003.update()
me_cube_005 = bpy.data.meshes.new('Cube.005')
me_cube_005.from_pydata([(-0.95, -0.95, -1.0), (-0.95, -1.0, -0.95), (-1.0, -0.95, -0.95), (-0.95, -1.0, 0.95), (-0.95, -0.95, 1.0), (-1.0, -0.95, 0.95), (-0.95, 0.95, -1.0), (-1.0, 0.95, -0.95), (-0.95, 1.0, -0.95), (-0.95, 0.95, 1.0), (-0.95, 1.0, 0.95), (-1.0, 0.95, 0.95), (0.95, -0.95, -1.0), (1.0, -0.95, -0.95), (0.95, -1.0, -0.95), (0.95, -0.95, 1.0), (0.95, -1.0, 0.95), (1.0, -0.95, 0.95), (0.95, 0.95, -1.0), (0.95, 1.0, -0.95), (1.0, 0.95, -0.95), (0.95, 0.95, 1.0), (1.0, 0.95, 0.95), (0.95, 1.0, 0.95), (-0.95, 1.0, 0.6333), (-0.95, 1.0, 0.3167), (-0.95, 1.0, 0.0), (-0.95, 1.0, -0.3167), (-0.95, 1.0, -0.6333), (-0.6333, 1.0, -0.95), (-0.3167, 1.0, -0.95), (0.0, 1.0, -0.95), (0.3167, 1.0, -0.95), (0.6333, 1.0, -0.95), (0.6333, 1.0, 0.95), (0.3167, 1.0, 0.95), (0.0, 1.0, 0.95), (-0.3167, 1.0, 0.95), (-0.6333, 1.0, 0.95), (0.95, 1.0, -0.6333), (0.95, 1.0, -0.3167), (0.95, 1.0, 0.0), (0.95, 1.0, 0.3167), (0.95, 1.0, 0.6333), (-0.6212, 1.008, -0.6248), (-0.2975, 0.9162, -0.6199), (0.0469, 0.9524, -0.6515), (0.2717, 1.059, -0.6414), (0.5827, 1.04, -0.6685), (-0.6833, 0.9742, -0.2631), (-0.3546, 1.011, -0.3763), (-0.008467, 1.007, -0.3157), (0.3319, 0.9834, -0.2645), (0.6324, 1.015, -0.324), (-0.6108, 0.9112, -0.01184), (-0.3101, 0.9974, -0.01066), (-0.001364, 1.001, -0.001769), (0.3277, 0.9892, 0.0009078), (0.6186, 1.035, -0.02033), (-0.627, 0.9527, 0.2562), (-0.3124, 0.9419, 0.277), (0.03556, 0.9833, 0.3289), (0.2738, 1.018, 0.3355), (0.5929, 0.9555, 0.326), (-0.6045, 1.034, 0.6456), (-0.3804, 1.022, 0.565), (-0.008672, 1.011, 0.6627), (0.3397, 0.9933, 0.6016), (0.6981, 0.9274, 0.6483), (-0.95, -1.0, -0.6333), (-0.95, -1.0, -0.3167), (-0.95, -1.0, 0.0), (-0.95, -1.0, 0.3167), (-0.95, -1.0, 0.6333), (0.95, -1.0, 0.6333), (0.95, -1.0, 0.3167), (0.95, -1.0, 0.0), (0.95, -1.0, -0.3167), (0.95, -1.0, -0.6333), (0.6333, -1.0, -0.95), (0.3167, -1.0, -0.95), (0.0, -1.0, -0.95), (-0.3167, -1.0, -0.95), (-0.6333, -1.0, -0.95), (-0.6333, -1.0, 0.95), (-0.3167, -1.0, 0.95), (0.0, -1.0, 0.95), (0.3167, -1.0, 0.95), (0.6333, -1.0, 0.95), (0.6283, -1.007, -0.6211), (0.3193, -1.001, -0.6275), (-0.05609, -1.027, -0.5854), (-0.3261, -1.005, -0.6072), (-0.5958, -1.02, -0.6442), (0.6329, -1.002, -0.3151), (0.28, -1.046, -0.3254), (0.03576, -0.9876, -0.381), (-0.2655, -0.9512, -0.2852), (-0.6394, -1.015, -0.3425), (0.6444, -0.9695, 0.01675), (0.3223, -1.01, -0.01046), (-0.0505, -1.009, -0.02015), (-0.3212, -1.035, -0.02481), (-0.6335, -1.0, 2.361e-05), (0.6889, -0.9424, 0.3659), (0.3175, -1.001, 0.3167), (0.03071, -1.038, 0.247), (-0.2535, -0.9544, 0.329), (-0.573, -1.039, 0.3576), (0.6651, -1.008, 0.6727), (0.2675, -0.972, 0.6304), (-0.03623, -1.022, 0.6828), (-0.3161, -0.999, 0.6556), (-0.5699, -1.006, 0.6614), (-0.1848, -1.007, 0.495), (-0.1981, -1.0, 0.95), (-0.09304, -1.0, 0.95), (-0.1201, -1.012, 0.5013), (-0.1611, -0.7867, 0.95), (-0.1632, -1.013, 0.4733), (-0.1273, -0.7867, 0.95), (-0.141, -1.015, 0.4754), (-0.1983, -0.95, 1.0), (-0.09205, -0.95, 1.0), (-0.1275, -0.6878, 1.0), (-0.1629, -0.6878, 1.0)], [], [(113, 84, 3, 73), (20, 22, 17, 13), (21, 9, 4, 122, 125, 124, 123, 15), (2, 5, 11, 7), (68, 34, 23, 43), (0, 1, 2), (3, 4, 5), (6, 7, 8), (9, 10, 11), (12, 13, 14), (15, 16, 17), (18, 19, 20), (21, 22, 23), (6, 0, 2, 7), (1, 69, 70, 71, 72, 73, 3, 5, 2), (4, 9, 11, 5), (10, 24, 25, 26, 27, 28, 8, 7, 11), (18, 6, 8, 29, 30, 31, 32, 33, 19), (9, 21, 23, 34, 35, 36, 37, 38, 10), (22, 20, 19, 39, 40, 41, 42, 43, 23), (12, 18, 20, 13), (21, 15, 17, 22), (16, 74, 75, 76, 77, 78, 14, 13, 17), (0, 12, 14, 79, 80, 81, 82, 83, 1), (15, 123, 116, 86, 87, 88, 16), (6, 18, 12, 0), (33, 48, 39, 19), (48, 53, 40, 39), (53, 58, 41, 40), (58, 63, 42, 41), (63, 68, 43, 42), (8, 28, 44, 29), (29, 44, 45, 30), (30, 45, 46, 31), (31, 46, 47, 32), (32, 47, 48, 33), (28, 27, 49, 44), (44, 49, 50, 45), (45, 50, 51, 46), (46, 51, 52, 47), (47, 52, 53, 48), (27, 26, 54, 49), (49, 54, 55, 50), (50, 55, 56, 51), (51, 56, 57, 52), (52, 57, 58, 53), (26, 25, 59, 54), (54, 59, 60, 55), (55, 60, 61, 56), (56, 61, 62, 57), (57, 62, 63, 58), (25, 24, 64, 59), (59, 64, 65, 60), (60, 65, 66, 61), (61, 66, 67, 62), (62, 67, 68, 63), (24, 10, 38, 64), (64, 38, 37, 65), (65, 37, 36, 66), (66, 36, 35, 67), (67, 35, 34, 68), (83, 93, 69, 1), (93, 98, 70, 69), (98, 103, 71, 70), (103, 108, 72, 71), (108, 113, 73, 72), (14, 78, 89, 79), (79, 89, 90, 80), (80, 90, 91, 81), (81, 91, 92, 82), (82, 92, 93, 83), (78, 77, 94, 89), (89, 94, 95, 90), (90, 95, 96, 91), (91, 96, 97, 92), (92, 97, 98, 93), (77, 76, 99, 94), (94, 99, 100, 95), (95, 100, 101, 96), (96, 101, 102, 97), (97, 102, 103, 98), (76, 75, 104, 99), (99, 104, 105, 100), (100, 105, 106, 101), (101, 106, 107, 102), (102, 107, 108, 103), (75, 74, 109, 104), (104, 109, 110, 105), (105, 110, 111, 106), (106, 111, 117, 121, 119, 114, 112, 107), (107, 112, 113, 108), (74, 16, 88, 109), (109, 88, 87, 110), (110, 87, 86, 111), (111, 86, 116, 117), (112, 85, 84, 113), (114, 115, 85, 112), (117, 116, 120, 121), (119, 118, 115, 114), (121, 120, 118, 119), (115, 122, 4, 3, 84, 85), (115, 118, 125, 122), (118, 120, 124, 125), (120, 116, 123, 124)])
_uv = me_cube_005.uv_layers.new(name='UVMap')
_uv.uv.foreach_set('vector', [0.5792, 0.9542, 0.6187, 0.9542, 0.6187, 0.9937, 0.5792, 0.9937, 0.3812, 0.5062, 0.6187, 0.5063, 0.6187, 0.7437, 0.3812, 0.7437, 0.6312, 0.5062, 0.8688, 0.5063, 0.8688, 0.7437, 0.7748, 0.7437, 0.7704, 0.7437, 0.7659, 0.7437, 0.7615, 0.7437, 0.6312, 0.7437, 0.3812, 0.00625, 0.6187, 0.00625, 0.6187, 0.2438, 0.3812, 0.2437, 0.5792, 0.4542, 0.6187, 0.4542, 0.6187, 0.4937, 0.5792, 0.4937, 0.1312, 0.7437, 0.1312, 0.75, 0.125, 0.7438, 0.6187, 0.9937, 0.625, 0.9937, 0.6187, 1.0, 0.1312, 0.5062, 0.125, 0.5063, 0.1312, 0.5, 0.625, 0.2563, 0.625, 0.2563, 0.6187, 0.25, 0.3688, 0.7437, 0.375, 0.7438, 0.3688, 0.75, 0.625, 0.7563, 0.625, 0.7563, 0.6187, 0.75, 0.3688, 0.5063, 0.3688, 0.5, 0.375, 0.5063, 0.625, 0.5063, 0.625, 0.5063, 0.6187, 0.5, 0.1312, 0.5062, 0.1312, 0.7437, 0.125, 0.7438, 0.125, 0.5063, 0.3813, 0.0, 0.4208, 0.0, 0.4604, 0.0, 0.5, 0.0, 0.5396, 0.0, 0.5792, 0.0, 0.6187, 0.0, 0.6187, 0.00625, 0.3812, 0.00625, 0.625, 0.00625, 0.625, 0.2438, 0.6187, 0.2438, 0.6187, 0.00625, 0.6187, 0.2563, 0.5792, 0.2563, 0.5396, 0.2563, 0.5, 0.2563, 0.4604, 0.2562, 0.4208, 0.2562, 0.3812, 0.2562, 0.3812, 0.2437, 0.6187, 0.2438, 0.3688, 0.5063, 0.1312, 0.5062, 0.1312, 0.5, 0.1708, 0.5, 0.2104, 0.5, 0.25, 0.5, 0.2896, 0.5, 0.3292, 0.5, 0.3688, 0.5, 0.625, 0.2563, 0.625, 0.4938, 0.6187, 0.4937, 0.6187, 0.4542, 0.6187, 0.4146, 0.6187, 0.375, 0.6187, 0.3354, 0.6187, 0.2958, 0.6187, 0.2563, 0.6187, 0.5063, 0.3812, 0.5062, 0.3812, 0.4937, 0.4208, 0.4937, 0.4604, 0.4937, 0.5, 0.4937, 0.5396, 0.4937, 0.5792, 0.4937, 0.6187, 0.4937, 0.3688, 0.7437, 0.3688, 0.5063, 0.3812, 0.5062, 0.3812, 0.7437, 0.6312, 0.5062, 0.6312, 0.7437, 0.6187, 0.7437, 0.6187, 0.5063, 0.6187, 0.7563, 0.5792, 0.7562, 0.5396, 0.7562, 0.5, 0.7562, 0.4604, 0.7562, 0.4208, 0.7562, 0.3812, 0.7562, 0.3812, 0.7437, 0.6187, 0.7437, 0.1312, 0.7437, 0.3688, 0.7437, 0.3688, 0.75, 0.3292, 0.75, 0.2896, 0.75, 0.25, 0.75, 0.2104, 0.75, 0.1708, 0.75, 0.1312, 0.75, 0.625, 0.7563, 0.625, 0.8865, 0.6187, 0.8866, 0.6187, 0.875, 0.6187, 0.8354, 0.6187, 0.7958, 0.6187, 0.7563, 0.1312, 0.5062, 0.3688, 0.5063, 0.3688, 0.7437, 0.1312, 0.7437, 0.3812, 0.4542, 0.4208, 0.4542, 0.4208, 0.4937, 0.3812, 0.4937, 0.4208, 0.4542, 0.4604, 0.4542, 0.4604, 0.4937, 0.4208, 0.4937, 0.4604, 0.4542, 0.5, 0.4542, 0.5, 0.4937, 0.4604, 0.4937, 0.5, 0.4542, 0.5396, 0.4542, 0.5396, 0.4937, 0.5, 0.4937, 0.5396, 0.4542, 0.5792, 0.4542, 0.5792, 0.4937, 0.5396, 0.4937, 0.3812, 0.2562, 0.4208, 0.2562, 0.4208, 0.2958, 0.3812, 0.2958, 0.3812, 0.2958, 0.4208, 0.2958, 0.4208, 0.3354, 0.3812, 0.3354, 0.3812, 0.3354, 0.4208, 0.3354, 0.4208, 0.375, 0.3812, 0.375, 0.3812, 0.375, 0.4208, 0.375, 0.4208, 0.4146, 0.3812, 0.4146, 0.3812, 0.4146, 0.4208, 0.4146, 0.4208, 0.4542, 0.3812, 0.4542, 0.4208, 0.2562, 0.4604, 0.2562, 0.4604, 0.2958, 0.4208, 0.2958, 0.4208, 0.2958, 0.4604, 0.2958, 0.4604, 0.3354, 0.4208, 0.3354, 0.4208, 0.3354, 0.4604, 0.3354, 0.4604, 0.375, 0.4208, 0.375, 0.4208, 0.375, 0.4604, 0.375, 0.4604, 0.4146, 0.4208, 0.4146, 0.4208, 0.4146, 0.4604, 0.4146, 0.4604, 0.4542, 0.4208, 0.4542, 0.4604, 0.2562, 0.5, 0.2563, 0.5, 0.2958, 0.4604, 0.2958, 0.4604, 0.2958, 0.5, 0.2958, 0.5, 0.3354, 0.4604, 0.3354, 0.4604, 0.3354, 0.5, 0.3354, 0.5, 0.375, 0.4604, 0.375, 0.4604, 0.375, 0.5, 0.375, 0.5, 0.4146, 0.4604, 0.4146, 0.4604, 0.4146, 0.5, 0.4146, 0.5, 0.4542, 0.4604, 0.4542, 0.5, 0.2563, 0.5396, 0.2563, 0.5396, 0.2958, 0.5, 0.2958, 0.5, 0.2958, 0.5396, 0.2958, 0.5396, 0.3354, 0.5, 0.3354, 0.5, 0.3354, 0.5396, 0.3354, 0.5396, 0.375, 0.5, 0.375, 0.5, 0.375, 0.5396, 0.375, 0.5396, 0.4146, 0.5, 0.4146, 0.5, 0.4146, 0.5396, 0.4146, 0.5396, 0.4542, 0.5, 0.4542, 0.5396, 0.2563, 0.5792, 0.2563, 0.5792, 0.2958, 0.5396, 0.2958, 0.5396, 0.2958, 0.5792, 0.2958, 0.5792, 0.3354, 0.5396, 0.3354, 0.5396, 0.3354, 0.5792, 0.3354, 0.5792, 0.375, 0.5396, 0.375, 0.5396, 0.375, 0.5792, 0.375, 0.5792, 0.4146, 0.5396, 0.4146, 0.5396, 0.4146, 0.5792, 0.4146, 0.5792, 0.4542, 0.5396, 0.4542, 0.5792, 0.2563, 0.6187, 0.2563, 0.6187, 0.2958, 0.5792, 0.2958, 0.5792, 0.2958, 0.6187, 0.2958, 0.6187, 0.3354, 0.5792, 0.3354, 0.5792, 0.3354, 0.6187, 0.3354, 0.6187, 0.375, 0.5792, 0.375, 0.5792, 0.375, 0.6187, 0.375, 0.6187, 0.4146, 0.5792, 0.4146, 0.5792, 0.4146, 0.6187, 0.4146, 0.6187, 0.4542, 0.5792, 0.4542, 0.3812, 0.9542, 0.4208, 0.9542, 0.4208, 0.9937, 0.3812, 0.9937, 0.4208, 0.9542, 0.4604, 0.9542, 0.4604, 0.9938, 0.4208, 0.9937, 0.4604, 0.9542, 0.5, 0.9542, 0.5, 0.9937, 0.4604, 0.9938, 0.5, 0.9542, 0.5396, 0.9542, 0.5396, 0.9937, 0.5, 0.9937, 0.5396, 0.9542, 0.5792, 0.9542, 0.5792, 0.9937, 0.5396, 0.9937, 0.3812, 0.7562, 0.4208, 0.7562, 0.4208, 0.7958, 0.3812, 0.7958, 0.3812, 0.7958, 0.4208, 0.7958, 0.4208, 0.8354, 0.3812, 0.8354, 0.3812, 0.8354, 0.4208, 0.8354, 0.4208, 0.875, 0.3812, 0.875, 0.3812, 0.875, 0.4208, 0.875, 0.4208, 0.9146, 0.3812, 0.9146, 0.3812, 0.9146, 0.4208, 0.9146, 0.4208, 0.9542, 0.3812, 0.9542, 0.4208, 0.7562, 0.4604, 0.7562, 0.4604, 0.7958, 0.4208, 0.7958, 0.4208, 0.7958, 0.4604, 0.7958, 0.4604, 0.8354, 0.4208, 0.8354, 0.4208, 0.8354, 0.4604, 0.8354, 0.4604, 0.875, 0.4208, 0.875, 0.4208, 0.875, 0.4604, 0.875, 0.4604, 0.9146, 0.4208, 0.9146, 0.4208, 0.9146, 0.4604, 0.9146, 0.4604, 0.9542, 0.4208, 0.9542, 0.4604, 0.7562, 0.5, 0.7562, 0.5, 0.7958, 0.4604, 0.7958, 0.4604, 0.7958, 0.5, 0.7958, 0.5, 0.8354, 0.4604, 0.8354, 0.4604, 0.8354, 0.5, 0.8354, 0.5, 0.875, 0.4604, 0.875, 0.4604, 0.875, 0.5, 0.875, 0.5, 0.9146, 0.4604, 0.9146, 0.4604, 0.9146, 0.5, 0.9146, 0.5, 0.9542, 0.4604, 0.9542, 0.5, 0.7562, 0.5396, 0.7562, 0.5396, 0.7958, 0.5, 0.7958, 0.5, 0.7958, 0.5396, 0.7958, 0.5396, 0.8354, 0.5, 0.8354, 0.5, 0.8354, 0.5396, 0.8354, 0.5396, 0.875, 0.5, 0.875, 0.5, 0.875, 0.5396, 0.875, 0.5396, 0.9146, 0.5, 0.9146, 0.5, 0.9146, 0.5396, 0.9146, 0.5396, 0.9542, 0.5, 0.9542, 0.5396, 0.7562, 0.5792, 0.7562, 0.5792, 0.7958, 0.5396, 0.7958, 0.5396, 0.7958, 0.5792, 0.7958, 0.5792, 0.8354, 0.5396, 0.8354, 0.5396, 0.8354, 0.5792, 0.8354, 0.5792, 0.875, 0.5396, 0.875, 0.5396, 0.875, 0.5792, 0.875, 0.5792, 0.8915, 0.5792, 0.8945, 0.5792, 0.8976, 0.5792, 0.9007, 0.5792, 0.9146, 0.5396, 0.9146, 0.5396, 0.9146, 0.5792, 0.9146, 0.5792, 0.9542, 0.5396, 0.9542, 0.5792, 0.7562, 0.6187, 0.7563, 0.6187, 0.7958, 0.5792, 0.7958, 0.5792, 0.7958, 0.6187, 0.7958, 0.6187, 0.8354, 0.5792, 0.8354, 0.5792, 0.8354, 0.6187, 0.8354, 0.6187, 0.875, 0.5792, 0.875, 0.5792, 0.875, 0.6187, 0.875, 0.6187, 0.8866, 0.5792, 0.8915, 0.5792, 0.9146, 0.6187, 0.9146, 0.6187, 0.9542, 0.5792, 0.9542, 0.5792, 0.9007, 0.6187, 0.8998, 0.6187, 0.9146, 0.5792, 0.9146, 0.5792, 0.8915, 0.6187, 0.8866, 0.6187, 0.8922, 0.5792, 0.8945, 0.5792, 0.8976, 0.6187, 0.8965, 0.6187, 0.8998, 0.5792, 0.9007, 0.5792, 0.8945, 0.6187, 0.8922, 0.6187, 0.8965, 0.5792, 0.8976, 0.6187, 0.8998, 0.625, 0.8998, 0.625, 0.9937, 0.6187, 0.9937, 0.6187, 0.9542, 0.6187, 0.9146, 0.6187, 0.8998, 0.6187, 0.8965, 0.7704, 0.7437, 0.625, 0.8998, 0.6187, 0.8965, 0.6187, 0.8922, 0.7659, 0.7437, 0.7704, 0.7437, 0.6187, 0.8922, 0.6187, 0.8866, 0.7615, 0.7437, 0.7659, 0.7437])
me_cube_005.use_remesh_fix_poles = True
me_cube_005.use_remesh_preserve_attributes = False
me_cube_005.update()

# ---- objects
ob_post = bpy.data.objects.new('Post', me_cube_001)
ob_long_wall = bpy.data.objects.new('Long Wall', me_cube_002)
ob_wall = bpy.data.objects.new('Wall', me_cube_003)
ob_chipped_wall = bpy.data.objects.new('Chipped Wall', me_cube_005)

# ---- transforms, parenting, visibility, modifiers, constraints
ob_post.location = (12.25, -0.005419, 3.0)
ob_post.scale = (0.5, 0.5, 3.0)
ob_long_wall.location = (0.0, 0.0, 2.802)
ob_long_wall.scale = (5.0, 0.5, 3.0)
ob_wall.location = (-14.51, 0.0, 2.802)
ob_wall.scale = (2.0, 0.5, 3.0)
ob_chipped_wall.location = (-14.51, -12.67, 2.802)
ob_chipped_wall.scale = (2.0, 0.5, 3.0)

# ---- collection membership
col_walls.objects.link(ob_post)
col_walls.objects.link(ob_long_wall)
col_walls.objects.link(ob_wall)
col_walls.objects.link(ob_chipped_wall)

# ---- scene / render settings (as saved in the file)
scene.frame_start = 1; scene.frame_end = 250; scene.frame_set(1)
scene.render.engine = 'BLENDER_EEVEE_NEXT'
scene.cycles.sampling_pattern = 'TABULATED_SOBOL'
scene.cycles.use_light_tree = False
scene.view_settings.view_transform = 'Standard'
bpy.context.view_layer.update()

# ---- added for rendering (the .blend has no active camera and no usable light): camera, sun
cam_auto = bpy.data.cameras.new('AutoCamera')
cam_auto.lens = 50.0
cam_auto.sensor_width = 36.0
cam_auto.clip_end = 1000.0
ob_auto_camera = bpy.data.objects.new('AutoCamera', cam_auto)
scene.collection.objects.link(ob_auto_camera)
ob_auto_camera.location = (28.5693, -42.8682, 27.2597)
ob_auto_camera.rotation_euler = (1.09748, -7.21219e-08, 0.694738)
scene.camera = ob_auto_camera
light_auto_sun = bpy.data.lights.new('AutoSun', 'SUN')
light_auto_sun.energy = 3.0
light_auto_sun.angle = 0.0523599
ob_auto_sun = bpy.data.objects.new('AutoSun', light_auto_sun)
scene.collection.objects.link(ob_auto_sun)
ob_auto_sun.rotation_euler = (0.872665, 0.174533, 0.523599)
bpy.context.view_layer.update()
